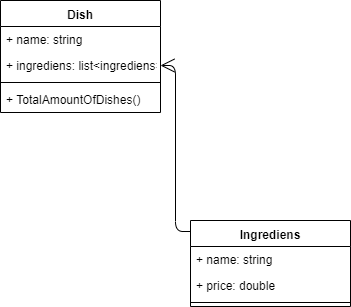

The diagram above was exported from draw.io. Its source (the exported page's mxGraphModel, read from the mxfile embedded in the PNG):
<mxGraphModel dx="1408" dy="747" grid="1" gridSize="10" guides="1" tooltips="1" connect="1" arrows="1" fold="1" page="1" pageScale="1" pageWidth="827" pageHeight="1169" math="0" shadow="0">
  <root>
    <mxCell id="0" />
    <mxCell id="1" parent="0" />
    <mxCell id="GioNrf-pa8288atg6mgd-1" value="Dish&#10;" style="swimlane;fontStyle=1;align=center;verticalAlign=top;childLayout=stackLayout;horizontal=1;startSize=26;horizontalStack=0;resizeParent=1;resizeParentMax=0;resizeLast=0;collapsible=1;marginBottom=0;" vertex="1" parent="1">
      <mxGeometry x="270" y="60" width="160" height="112" as="geometry" />
    </mxCell>
    <mxCell id="GioNrf-pa8288atg6mgd-2" value="+ name: string" style="text;strokeColor=none;fillColor=none;align=left;verticalAlign=top;spacingLeft=4;spacingRight=4;overflow=hidden;rotatable=0;points=[[0,0.5],[1,0.5]];portConstraint=eastwest;" vertex="1" parent="GioNrf-pa8288atg6mgd-1">
      <mxGeometry y="26" width="160" height="26" as="geometry" />
    </mxCell>
    <mxCell id="GioNrf-pa8288atg6mgd-5" value="+ ingrediens: list&lt;ingrediens&gt;" style="text;strokeColor=none;fillColor=none;align=left;verticalAlign=top;spacingLeft=4;spacingRight=4;overflow=hidden;rotatable=0;points=[[0,0.5],[1,0.5]];portConstraint=eastwest;" vertex="1" parent="GioNrf-pa8288atg6mgd-1">
      <mxGeometry y="52" width="160" height="26" as="geometry" />
    </mxCell>
    <mxCell id="GioNrf-pa8288atg6mgd-3" value="" style="line;strokeWidth=1;fillColor=none;align=left;verticalAlign=middle;spacingTop=-1;spacingLeft=3;spacingRight=3;rotatable=0;labelPosition=right;points=[];portConstraint=eastwest;" vertex="1" parent="GioNrf-pa8288atg6mgd-1">
      <mxGeometry y="78" width="160" height="8" as="geometry" />
    </mxCell>
    <mxCell id="GioNrf-pa8288atg6mgd-11" value="+ TotalAmountOfDishes()" style="text;strokeColor=none;fillColor=none;align=left;verticalAlign=top;spacingLeft=4;spacingRight=4;overflow=hidden;rotatable=0;points=[[0,0.5],[1,0.5]];portConstraint=eastwest;" vertex="1" parent="GioNrf-pa8288atg6mgd-1">
      <mxGeometry y="86" width="160" height="26" as="geometry" />
    </mxCell>
    <mxCell id="GioNrf-pa8288atg6mgd-6" value="Ingrediens" style="swimlane;fontStyle=1;align=center;verticalAlign=top;childLayout=stackLayout;horizontal=1;startSize=26;horizontalStack=0;resizeParent=1;resizeParentMax=0;resizeLast=0;collapsible=1;marginBottom=0;" vertex="1" parent="1">
      <mxGeometry x="460" y="280" width="160" height="86" as="geometry" />
    </mxCell>
    <mxCell id="GioNrf-pa8288atg6mgd-7" value="+ name: string" style="text;strokeColor=none;fillColor=none;align=left;verticalAlign=top;spacingLeft=4;spacingRight=4;overflow=hidden;rotatable=0;points=[[0,0.5],[1,0.5]];portConstraint=eastwest;" vertex="1" parent="GioNrf-pa8288atg6mgd-6">
      <mxGeometry y="26" width="160" height="26" as="geometry" />
    </mxCell>
    <mxCell id="GioNrf-pa8288atg6mgd-8" value="+ price: double&#10;" style="text;strokeColor=none;fillColor=none;align=left;verticalAlign=top;spacingLeft=4;spacingRight=4;overflow=hidden;rotatable=0;points=[[0,0.5],[1,0.5]];portConstraint=eastwest;" vertex="1" parent="GioNrf-pa8288atg6mgd-6">
      <mxGeometry y="52" width="160" height="26" as="geometry" />
    </mxCell>
    <mxCell id="GioNrf-pa8288atg6mgd-9" value="" style="line;strokeWidth=1;fillColor=none;align=left;verticalAlign=middle;spacingTop=-1;spacingLeft=3;spacingRight=3;rotatable=0;labelPosition=right;points=[];portConstraint=eastwest;" vertex="1" parent="GioNrf-pa8288atg6mgd-6">
      <mxGeometry y="78" width="160" height="8" as="geometry" />
    </mxCell>
    <mxCell id="GioNrf-pa8288atg6mgd-10" value="" style="endArrow=open;endFill=1;endSize=12;html=1;entryX=1;entryY=0.5;entryDx=0;entryDy=0;exitX=0;exitY=0.128;exitDx=0;exitDy=0;exitPerimeter=0;edgeStyle=orthogonalEdgeStyle;" edge="1" parent="1" source="GioNrf-pa8288atg6mgd-6" target="GioNrf-pa8288atg6mgd-5">
      <mxGeometry width="160" relative="1" as="geometry">
        <mxPoint x="173" y="99" as="sourcePoint" />
        <mxPoint x="173" y="99" as="targetPoint" />
      </mxGeometry>
    </mxCell>
  </root>
</mxGraphModel>